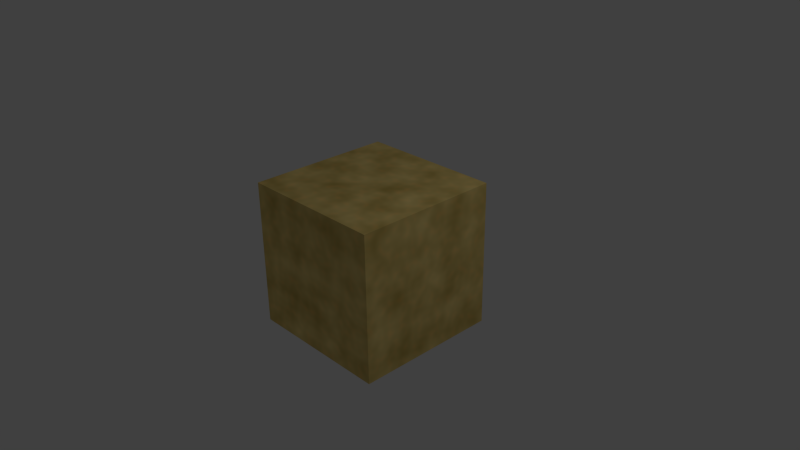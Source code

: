 # Source: model.blend  (saved by Blender 2.74.0; exported with 4.5.12 LTS)
import bpy
from mathutils import Matrix  # noqa: F401  (used for matrix-valued properties, if any)

bpy.ops.wm.read_factory_settings(use_empty=True)
scene = bpy.context.scene
scene.name = 'Scene'

# ---- collections
col_collection_1 = bpy.data.collections.new('Collection 1'); scene.collection.children.link(col_collection_1)

# ---- materials (node trees are filled in below, after node groups)
mat_material = bpy.data.materials.new('Material')
mat_material.alpha_threshold = 0.0
mat_material.roughness = 0.5
mat_material.line_color = (0.0, 0.0, 0.0, 1.0)

# ---- material node trees
mat_material.use_nodes = True; mat_material.node_tree.nodes.clear()
_N = mat_material.node_tree.nodes; _L = mat_material.node_tree.links
n0 = _N.new('ShaderNodeTexNoise'); n0.name = 'Noise Texture'; n0.location = (-81, 446)
n1 = _N.new('ShaderNodeVectorMath'); n1.name = 'Vector Math'; n1.location = (417, 435)
n2 = _N.new('ShaderNodeTexNoise'); n2.name = 'Musgrave Texture'; n2.location = (-206, 254)
n2.width = 150
n2.normalize = False
n2.inputs[2].default_value = 20.0
n2.inputs[3].default_value = 9.0
n2.inputs[4].default_value = 0.25
n3 = _N.new('ShaderNodeOutputMaterial'); n3.name = 'Material Output'; n3.location = (695, 229)
n4 = _N.new('ShaderNodeBsdfDiffuse'); n4.name = 'Diffuse BSDF'; n4.location = (521, 225)
n4.width = 120
n5 = _N.new('ShaderNodeValToRGB'); n5.name = 'ColorRamp'; n5.location = (115, 437)
while len(n5.color_ramp.elements) > 1: n5.color_ramp.elements.remove(n5.color_ramp.elements[-1])
n5.color_ramp.elements[0].position = 0.0; n5.color_ramp.elements[0].color = (0.2317, 0.1152, 0.004272, 1.0)
_e = n5.color_ramp.elements.new(1.0); _e.color = (1.0, 0.7653, 0.3305, 1.0)
n6 = _N.new('ShaderNodeValToRGB'); n6.name = 'ColorRamp.001'; n6.location = (8, 204)
while len(n6.color_ramp.elements) > 1: n6.color_ramp.elements.remove(n6.color_ramp.elements[-1])
n6.color_ramp.elements[0].position = 0.0; n6.color_ramp.elements[0].color = (0.1445, 0.1366, 0.023, 1.0)
_e = n6.color_ramp.elements.new(1.0); _e.color = (0.2626, 0.1261, 0.005331, 1.0)
_L.new(n4.outputs[0], n3.inputs[0])
_L.new(n0.outputs[0], n5.inputs[0])
_L.new(n5.outputs[0], n1.inputs[0])
_L.new(n2.outputs[0], n6.inputs[0])
_L.new(n6.outputs[0], n1.inputs[1])
_L.new(n1.outputs[0], n4.inputs[0])
n3.is_active_output = True

# ---- world
world_world = bpy.data.worlds.new('World'); scene.world = world_world
world_world.color = (0.05088, 0.05088, 0.05088)
world_world.use_sun_shadow = False
world_world.sun_shadow_jitter_overblur = 0.0
world_world.cycles.sampling_method = 'MANUAL'
world_world.cycles.sample_map_resolution = 256

# ---- cameras
cam_camera = bpy.data.cameras.new('Camera')
cam_camera.clip_end = 100.0
cam_camera.lens = 35.0
cam_camera.sensor_width = 32.0
cam_camera.sensor_height = 18.0
cam_camera.ortho_scale = 7.314
cam_camera.dof.focus_distance = 0.0

# ---- lights
light_lamp = bpy.data.lights.new('Lamp', 'POINT')
light_lamp.transmission_factor = 0.0
light_lamp.cutoff_distance = 30.0
light_lamp.energy = 100.0
light_lamp.shadow_buffer_clip_start = 1.001
light_lamp.shadow_soft_size = 0.1
light_lamp.shadow_maximum_resolution = 0.006
light_lamp.use_absolute_resolution = True
light_lamp.cycles.use_multiple_importance_sampling = False

# ---- meshes
me_cube = bpy.data.meshes.new('Cube')
me_cube.from_pydata([(1.0, 1.0, -1.0), (1.0, -1.0, -1.0), (-1.0, -1.0, -1.0), (-1.0, 1.0, -1.0), (1.0, 1.0, 1.0), (1.0, -1.0, 1.0), (-1.0, -1.0, 1.0), (-1.0, 1.0, 1.0)], [], [(0, 1, 2, 3), (4, 7, 6, 5), (0, 4, 5, 1), (1, 5, 6, 2), (2, 6, 7, 3), (4, 0, 3, 7)])
me_cube.materials.append(mat_material)
me_cube.use_remesh_preserve_volume = False
me_cube.use_remesh_preserve_attributes = False
me_cube.use_mirror_vertex_groups = False
me_cube.update()

# ---- objects
ob_cube = bpy.data.objects.new('Cube', me_cube)
ob_lamp = bpy.data.objects.new('Lamp', light_lamp)
ob_camera = bpy.data.objects.new('Camera', cam_camera)

# ---- transforms, parenting, visibility, modifiers, constraints
ob_cube.location = (0.0, 0.0, 0.0)
ob_cube.lock_rotations_4d = False
ob_cube.empty_display_type = 'ARROWS'
ob_cube.lineart.crease_threshold = 0.0
ob_lamp.location = (4.076, 1.005, 5.904)
ob_lamp.rotation_euler = (0.6503, 0.05522, 1.866)
ob_lamp.lock_rotations_4d = False
ob_lamp.empty_display_type = 'ARROWS'
ob_lamp.color = (0.0, 0.0, 0.0, 0.0)
ob_lamp.lineart.crease_threshold = 0.0
ob_camera.location = (7.481, -6.508, 5.344)
ob_camera.rotation_euler = (1.109, 0.01082, 0.8149)
ob_camera.lock_rotations_4d = False
ob_camera.empty_display_type = 'ARROWS'
ob_camera.color = (0.0, 0.0, 0.0, 0.0)
ob_camera.display_type = 'WIRE'
ob_camera.lineart.crease_threshold = 0.0

# ---- collection membership
col_collection_1.objects.link(ob_cube)
col_collection_1.objects.link(ob_lamp)
col_collection_1.objects.link(ob_camera)

# ---- scene / render settings (as saved in the file)
scene.camera = ob_camera
scene.frame_start = 1; scene.frame_end = 250; scene.frame_set(1)
scene.render.engine = 'CYCLES'
scene.render.resolution_percentage = 50
scene.render.dither_intensity = 0.0
scene.cycles.use_denoising = False
scene.cycles.samples = 10
scene.cycles.sampling_pattern = 'TABULATED_SOBOL'
scene.cycles.light_sampling_threshold = 0.0
scene.cycles.use_adaptive_sampling = False
scene.cycles.use_light_tree = False
scene.cycles.blur_glossy = 0.0
scene.cycles.pixel_filter_type = 'GAUSSIAN'
scene.cycles.sample_clamp_indirect = 0.0
scene.view_settings.view_transform = 'Standard'
bpy.context.view_layer.update()

